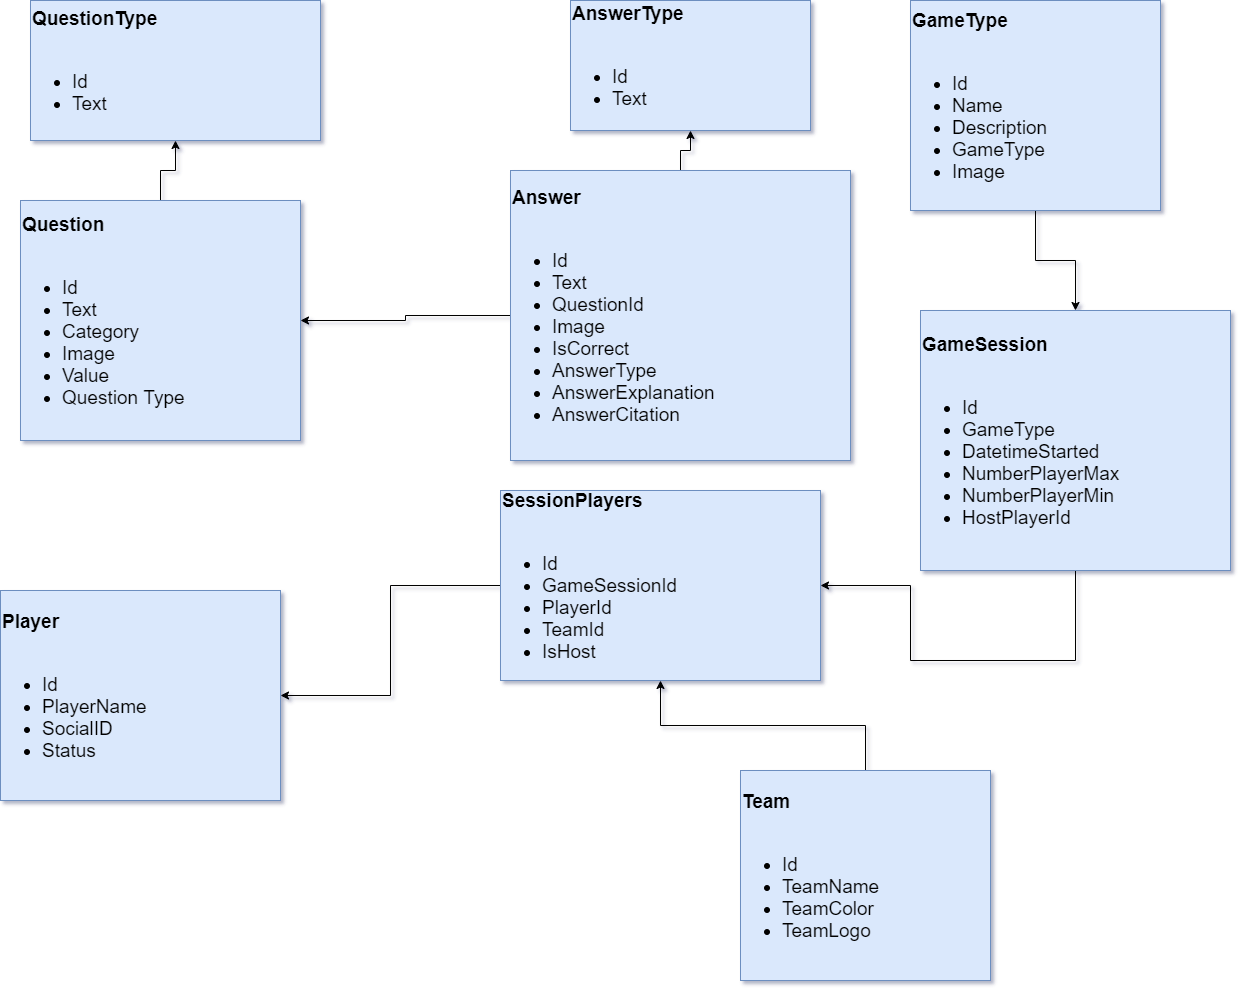

The diagram above was exported from draw.io. Its source (the exported page's mxGraphModel, read from the mxfile embedded in the PNG):
<mxGraphModel dx="2062" dy="1154" grid="1" gridSize="10" guides="1" tooltips="1" connect="1" arrows="1" fold="1" page="1" pageScale="1" pageWidth="850" pageHeight="1100" math="0" shadow="0">
  <root>
    <mxCell id="0" />
    <mxCell id="1" parent="0" />
    <mxCell id="v2VLaa0s4SNmSXqchmij-5" style="edgeStyle=orthogonalEdgeStyle;rounded=0;orthogonalLoop=1;jettySize=auto;html=1;fontSize=19;" parent="1" source="v2VLaa0s4SNmSXqchmij-1" target="v2VLaa0s4SNmSXqchmij-3" edge="1">
      <mxGeometry relative="1" as="geometry" />
    </mxCell>
    <mxCell id="v2VLaa0s4SNmSXqchmij-1" value="&lt;b style=&quot;font-size: 19px&quot;&gt;Question&lt;/b&gt;&lt;br style=&quot;font-size: 19px&quot;&gt;&lt;br style=&quot;font-size: 19px&quot;&gt;&lt;ul style=&quot;font-size: 19px&quot;&gt;&lt;li style=&quot;font-size: 19px&quot;&gt;Id&lt;/li&gt;&lt;li style=&quot;font-size: 19px&quot;&gt;Text&lt;/li&gt;&lt;li style=&quot;font-size: 19px&quot;&gt;Category&lt;/li&gt;&lt;li style=&quot;font-size: 19px&quot;&gt;Image&amp;nbsp;&lt;/li&gt;&lt;li style=&quot;font-size: 19px&quot;&gt;Value&lt;/li&gt;&lt;li style=&quot;font-size: 19px&quot;&gt;Question Type&lt;/li&gt;&lt;/ul&gt;" style="rounded=0;whiteSpace=wrap;html=1;align=left;fontSize=19;fillColor=#dae8fc;strokeColor=#6c8ebf;" parent="1" vertex="1">
      <mxGeometry x="150" y="220" width="280" height="240" as="geometry" />
    </mxCell>
    <mxCell id="v2VLaa0s4SNmSXqchmij-6" style="edgeStyle=orthogonalEdgeStyle;rounded=0;orthogonalLoop=1;jettySize=auto;html=1;fontSize=19;" parent="1" source="v2VLaa0s4SNmSXqchmij-2" target="v2VLaa0s4SNmSXqchmij-4" edge="1">
      <mxGeometry relative="1" as="geometry" />
    </mxCell>
    <mxCell id="v2VLaa0s4SNmSXqchmij-7" style="edgeStyle=orthogonalEdgeStyle;rounded=0;orthogonalLoop=1;jettySize=auto;html=1;fontSize=19;" parent="1" source="v2VLaa0s4SNmSXqchmij-2" target="v2VLaa0s4SNmSXqchmij-1" edge="1">
      <mxGeometry relative="1" as="geometry" />
    </mxCell>
    <mxCell id="v2VLaa0s4SNmSXqchmij-2" value="&lt;b style=&quot;font-size: 19px&quot;&gt;Answer&lt;/b&gt;&lt;br style=&quot;font-size: 19px&quot;&gt;&lt;br style=&quot;font-size: 19px&quot;&gt;&lt;ul style=&quot;font-size: 19px&quot;&gt;&lt;li style=&quot;font-size: 19px&quot;&gt;Id&lt;/li&gt;&lt;li style=&quot;font-size: 19px&quot;&gt;Text&lt;/li&gt;&lt;li style=&quot;font-size: 19px&quot;&gt;QuestionId&lt;/li&gt;&lt;li style=&quot;font-size: 19px&quot;&gt;Image&amp;nbsp;&lt;/li&gt;&lt;li style=&quot;font-size: 19px&quot;&gt;IsCorrect&lt;/li&gt;&lt;li style=&quot;font-size: 19px&quot;&gt;AnswerType&lt;/li&gt;&lt;li style=&quot;font-size: 19px&quot;&gt;AnswerExplanation&lt;/li&gt;&lt;li style=&quot;font-size: 19px&quot;&gt;AnswerCitation&lt;/li&gt;&lt;/ul&gt;" style="rounded=0;whiteSpace=wrap;html=1;align=left;fontSize=19;fillColor=#dae8fc;strokeColor=#6c8ebf;" parent="1" vertex="1">
      <mxGeometry x="640" y="190" width="340" height="290" as="geometry" />
    </mxCell>
    <mxCell id="v2VLaa0s4SNmSXqchmij-3" value="&lt;b style=&quot;font-size: 19px&quot;&gt;QuestionType&lt;/b&gt;&lt;br style=&quot;font-size: 19px&quot;&gt;&lt;br style=&quot;font-size: 19px&quot;&gt;&lt;ul style=&quot;font-size: 19px&quot;&gt;&lt;li style=&quot;font-size: 19px&quot;&gt;Id&lt;/li&gt;&lt;li style=&quot;font-size: 19px&quot;&gt;Text&lt;/li&gt;&lt;/ul&gt;" style="rounded=0;whiteSpace=wrap;html=1;align=left;fontSize=19;fillColor=#dae8fc;strokeColor=#6c8ebf;" parent="1" vertex="1">
      <mxGeometry x="160" y="20" width="290" height="140" as="geometry" />
    </mxCell>
    <mxCell id="v2VLaa0s4SNmSXqchmij-4" value="&lt;b style=&quot;font-size: 19px&quot;&gt;AnswerType&lt;/b&gt;&lt;br style=&quot;font-size: 19px&quot;&gt;&lt;br style=&quot;font-size: 19px&quot;&gt;&lt;ul style=&quot;font-size: 19px&quot;&gt;&lt;li style=&quot;font-size: 19px&quot;&gt;Id&lt;/li&gt;&lt;li style=&quot;font-size: 19px&quot;&gt;Text&lt;/li&gt;&lt;/ul&gt;" style="rounded=0;whiteSpace=wrap;html=1;align=left;fontSize=19;fillColor=#dae8fc;strokeColor=#6c8ebf;" parent="1" vertex="1">
      <mxGeometry x="700" y="20" width="240" height="130" as="geometry" />
    </mxCell>
    <mxCell id="v2VLaa0s4SNmSXqchmij-8" value="&lt;b style=&quot;font-size: 19px&quot;&gt;Player&lt;/b&gt;&lt;br style=&quot;font-size: 19px&quot;&gt;&lt;br style=&quot;font-size: 19px&quot;&gt;&lt;ul style=&quot;font-size: 19px&quot;&gt;&lt;li style=&quot;font-size: 19px&quot;&gt;Id&lt;/li&gt;&lt;li style=&quot;font-size: 19px&quot;&gt;PlayerName&lt;/li&gt;&lt;li style=&quot;font-size: 19px&quot;&gt;SocialID&lt;/li&gt;&lt;li style=&quot;font-size: 19px&quot;&gt;Status&lt;/li&gt;&lt;/ul&gt;" style="rounded=0;whiteSpace=wrap;html=1;align=left;fontSize=19;fillColor=#dae8fc;strokeColor=#6c8ebf;" parent="1" vertex="1">
      <mxGeometry x="130" y="610" width="280" height="210" as="geometry" />
    </mxCell>
    <mxCell id="v2VLaa0s4SNmSXqchmij-10" style="edgeStyle=orthogonalEdgeStyle;rounded=0;orthogonalLoop=1;jettySize=auto;html=1;fontSize=19;" parent="1" source="v2VLaa0s4SNmSXqchmij-9" target="v2VLaa0s4SNmSXqchmij-18" edge="1">
      <mxGeometry relative="1" as="geometry" />
    </mxCell>
    <mxCell id="v2VLaa0s4SNmSXqchmij-9" value="&lt;b&gt;Team&lt;/b&gt;&lt;br style=&quot;font-size: 19px&quot;&gt;&lt;br style=&quot;font-size: 19px&quot;&gt;&lt;ul style=&quot;font-size: 19px&quot;&gt;&lt;li style=&quot;font-size: 19px&quot;&gt;Id&lt;/li&gt;&lt;li style=&quot;font-size: 19px&quot;&gt;TeamName&lt;/li&gt;&lt;li style=&quot;font-size: 19px&quot;&gt;TeamColor&lt;/li&gt;&lt;li style=&quot;font-size: 19px&quot;&gt;TeamLogo&lt;/li&gt;&lt;/ul&gt;" style="rounded=0;whiteSpace=wrap;html=1;align=left;fontSize=19;fillColor=#dae8fc;strokeColor=#6c8ebf;" parent="1" vertex="1">
      <mxGeometry x="870" y="790" width="250" height="210" as="geometry" />
    </mxCell>
    <mxCell id="v2VLaa0s4SNmSXqchmij-22" style="edgeStyle=orthogonalEdgeStyle;rounded=0;orthogonalLoop=1;jettySize=auto;html=1;fontSize=19;" parent="1" source="v2VLaa0s4SNmSXqchmij-11" target="v2VLaa0s4SNmSXqchmij-12" edge="1">
      <mxGeometry relative="1" as="geometry" />
    </mxCell>
    <mxCell id="v2VLaa0s4SNmSXqchmij-11" value="&lt;b&gt;GameType&lt;/b&gt;&lt;br style=&quot;font-size: 19px&quot;&gt;&lt;br style=&quot;font-size: 19px&quot;&gt;&lt;ul style=&quot;font-size: 19px&quot;&gt;&lt;li style=&quot;font-size: 19px&quot;&gt;Id&lt;/li&gt;&lt;li style=&quot;font-size: 19px&quot;&gt;Name&lt;/li&gt;&lt;li style=&quot;font-size: 19px&quot;&gt;Description&lt;/li&gt;&lt;li style=&quot;font-size: 19px&quot;&gt;GameType&lt;/li&gt;&lt;li style=&quot;font-size: 19px&quot;&gt;Image&amp;nbsp;&lt;/li&gt;&lt;/ul&gt;" style="rounded=0;whiteSpace=wrap;html=1;align=left;fontSize=19;fillColor=#dae8fc;strokeColor=#6c8ebf;" parent="1" vertex="1">
      <mxGeometry x="1040" y="20" width="250" height="210" as="geometry" />
    </mxCell>
    <mxCell id="v2VLaa0s4SNmSXqchmij-19" style="edgeStyle=orthogonalEdgeStyle;rounded=0;orthogonalLoop=1;jettySize=auto;html=1;fontSize=19;" parent="1" source="v2VLaa0s4SNmSXqchmij-12" target="v2VLaa0s4SNmSXqchmij-18" edge="1">
      <mxGeometry relative="1" as="geometry">
        <Array as="points">
          <mxPoint x="1205" y="680" />
          <mxPoint x="1040" y="680" />
          <mxPoint x="1040" y="605" />
        </Array>
      </mxGeometry>
    </mxCell>
    <mxCell id="v2VLaa0s4SNmSXqchmij-12" value="&lt;b&gt;GameSession&lt;/b&gt;&lt;br style=&quot;font-size: 19px&quot;&gt;&lt;br style=&quot;font-size: 19px&quot;&gt;&lt;ul style=&quot;font-size: 19px&quot;&gt;&lt;li style=&quot;font-size: 19px&quot;&gt;Id&lt;/li&gt;&lt;li style=&quot;font-size: 19px&quot;&gt;GameType&lt;/li&gt;&lt;li style=&quot;font-size: 19px&quot;&gt;DatetimeStarted&lt;/li&gt;&lt;li style=&quot;font-size: 19px&quot;&gt;NumberPlayerMax&lt;/li&gt;&lt;li&gt;NumberPlayerMin&lt;/li&gt;&lt;li&gt;HostPlayerId&lt;/li&gt;&lt;/ul&gt;" style="rounded=0;whiteSpace=wrap;html=1;align=left;fontSize=19;fillColor=#dae8fc;strokeColor=#6c8ebf;" parent="1" vertex="1">
      <mxGeometry x="1050" y="330" width="310" height="260" as="geometry" />
    </mxCell>
    <mxCell id="v2VLaa0s4SNmSXqchmij-24" style="edgeStyle=orthogonalEdgeStyle;rounded=0;orthogonalLoop=1;jettySize=auto;html=1;exitX=0;exitY=0.5;exitDx=0;exitDy=0;fontSize=19;" parent="1" source="v2VLaa0s4SNmSXqchmij-18" target="v2VLaa0s4SNmSXqchmij-8" edge="1">
      <mxGeometry relative="1" as="geometry" />
    </mxCell>
    <mxCell id="v2VLaa0s4SNmSXqchmij-18" value="&lt;b&gt;SessionPlayers&lt;/b&gt;&lt;br style=&quot;font-size: 19px&quot;&gt;&lt;br style=&quot;font-size: 19px&quot;&gt;&lt;ul style=&quot;font-size: 19px&quot;&gt;&lt;li style=&quot;font-size: 19px&quot;&gt;Id&lt;/li&gt;&lt;li style=&quot;font-size: 19px&quot;&gt;GameSessionId&lt;/li&gt;&lt;li style=&quot;font-size: 19px&quot;&gt;PlayerId&lt;/li&gt;&lt;li style=&quot;font-size: 19px&quot;&gt;TeamId&lt;/li&gt;&lt;li style=&quot;font-size: 19px&quot;&gt;IsHost&lt;/li&gt;&lt;/ul&gt;" style="rounded=0;whiteSpace=wrap;html=1;align=left;fontSize=19;fillColor=#dae8fc;strokeColor=#6c8ebf;" parent="1" vertex="1">
      <mxGeometry x="630" y="510" width="320" height="190" as="geometry" />
    </mxCell>
  </root>
</mxGraphModel>